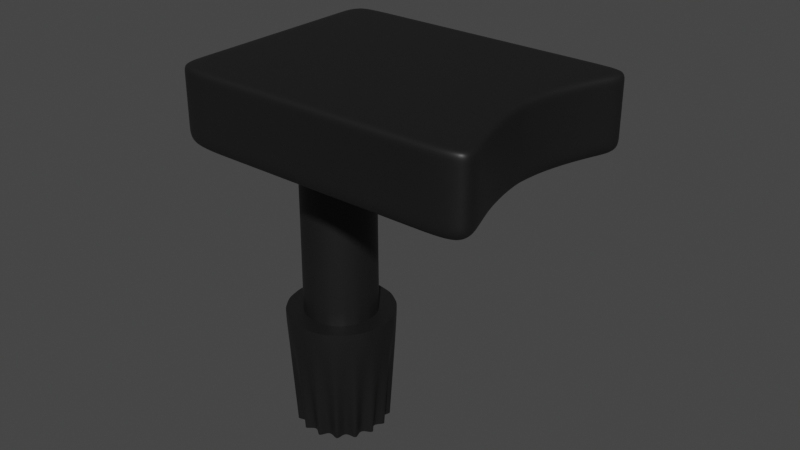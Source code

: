 # Source: Plastic_Leg.blend  (saved by Blender 2.90.8; exported with 4.5.12 LTS)
import bpy
from mathutils import Matrix  # noqa: F401  (used for matrix-valued properties, if any)

bpy.ops.wm.read_factory_settings(use_empty=True)
scene = bpy.context.scene
scene.name = 'Scene'

# ---- collections
col_collection = bpy.data.collections.new('Collection'); scene.collection.children.link(col_collection)

# ---- materials (node trees are filled in below, after node groups)
mat_gloss_black_plastic = bpy.data.materials.new('Gloss Black Plastic')
mat_gloss_black_plastic.alpha_threshold = 0.0
mat_gloss_black_plastic.use_transparent_shadow = False
mat_gloss_black_plastic.diffuse_color = (0.008023, 0.008023, 0.008023, 1.0)
mat_gloss_black_plastic.roughness = 0.5
mat_gloss_black_plastic.line_color = (0.0, 0.0, 0.0, 1.0)

# ---- node groups
ng_auto_smooth = bpy.data.node_groups.new('Auto Smooth', 'GeometryNodeTree')
_s = ng_auto_smooth.interface.new_socket(name='Geometry', in_out='OUTPUT', socket_type='NodeSocketGeometry')
_s = ng_auto_smooth.interface.new_socket(name='Geometry', in_out='INPUT', socket_type='NodeSocketGeometry')
_s = ng_auto_smooth.interface.new_socket(name='Angle', in_out='INPUT', socket_type='NodeSocketFloat')
_s.subtype = 'ANGLE'
_s.min_value = 0.0
_s.max_value = 3.142
ng_auto_smooth.is_modifier = True
_N = ng_auto_smooth.nodes; _L = ng_auto_smooth.links
n0 = _N.new('NodeGroupOutput'); n0.name = 'Group Output'; n0.location = (480, -100)
n1 = _N.new('NodeGroupInput'); n1.name = 'Group Input'; n1.location = (-420, -300)
n2 = _N.new('NodeGroupInput'); n2.name = 'Group Input.001'; n2.location = (-60, -100)
n3 = _N.new('GeometryNodeSetShadeSmooth'); n3.name = 'Set Shade Smooth'; n3.location = (120, -100)
n3.domain = 'EDGE'
n4 = _N.new('GeometryNodeSetShadeSmooth'); n4.name = 'Set Shade Smooth.001'; n4.location = (300, -100)
n5 = _N.new('GeometryNodeInputMeshEdgeAngle'); n5.name = 'Edge Angle'; n5.location = (-420, -220)
n6 = _N.new('GeometryNodeInputEdgeSmooth'); n6.name = 'Is Edge Smooth'; n6.location = (-60, -160)
n7 = _N.new('GeometryNodeInputShadeSmooth'); n7.name = 'Is Face Smooth'; n7.location = (-240, -340)
n8 = _N.new('FunctionNodeBooleanMath'); n8.name = 'Boolean Math'; n8.location = (-60, -220)
n9 = _N.new('FunctionNodeCompare'); n9.name = 'Compare'; n9.location = (-240, -180)
n9.operation = 'LESS_EQUAL'
_L.new(n5.outputs[0], n9.inputs[0])
_L.new(n4.outputs[0], n0.inputs[0])
_L.new(n1.outputs[1], n9.inputs[1])
_L.new(n9.outputs[0], n8.inputs[0])
_L.new(n7.outputs[0], n8.inputs[1])
_L.new(n2.outputs[0], n3.inputs[0])
_L.new(n6.outputs[0], n3.inputs[1])
_L.new(n3.outputs[0], n4.inputs[0])
_L.new(n8.outputs[0], n3.inputs[2])
n0.is_active_output = True

# ---- material node trees
mat_gloss_black_plastic.use_nodes = True; mat_gloss_black_plastic.node_tree.nodes.clear()
_N = mat_gloss_black_plastic.node_tree.nodes; _L = mat_gloss_black_plastic.node_tree.links
n0 = _N.new('ShaderNodeBsdfPrincipled'); n0.name = 'Principled BSDF'; n0.location = (-188, 458)
n0.distribution = 'GGX'
n0.subsurface_method = 'BURLEY'
n0.inputs[0].default_value = (0.008023, 0.008023, 0.008023, 1.0)
n0.inputs[3].default_value = 1.45
n0.inputs[27].default_value = (0.0, 0.0, 0.0, 1.0)
n0.inputs[28].default_value = 1.0
n1 = _N.new('ShaderNodeOutputMaterial'); n1.name = 'Material Output'; n1.location = (100, 429)
_L.new(n0.outputs[0], n1.inputs[0])
n1.is_active_output = True

# ---- world
world_world = bpy.data.worlds.new('World'); scene.world = world_world
world_world.use_nodes = True; world_world.node_tree.nodes.clear()
_N = world_world.node_tree.nodes; _L = world_world.node_tree.links
n0 = _N.new('ShaderNodeOutputWorld'); n0.name = 'World Output'; n0.location = (300, 300)
n1 = _N.new('ShaderNodeBackground'); n1.name = 'Background'; n1.location = (10, 300)
n1.inputs[0].default_value = (0.05088, 0.05088, 0.05088, 1.0)
_L.new(n1.outputs[0], n0.inputs[0])
n0.is_active_output = True
world_world.color = (0.05088, 0.05088, 0.05088)
world_world.use_sun_shadow = False
world_world.sun_shadow_jitter_overblur = 0.0

# ---- meshes
me_plastic_leg = bpy.data.meshes.new('Plastic Leg')
me_plastic_leg.from_pydata([(-0.02551, 0.03733, 0.102), (0.07623, -0.03874, 0.102), (0.07623, 0.03733, 0.102), (-0.02551, 0.03733, 0.1267), (-0.02551, -0.03874, 0.1267), (0.07623, 0.03733, 0.1267), (-0.02551, -0.03874, 0.102), (0.07623, -0.03874, 0.1267), (-0.02551, -0.0003183, 0.102), (0.06543, -0.0003183, 0.102), (-0.02551, -0.0003183, 0.1267), (0.06543, -0.0003183, 0.1267), (-0.02551, 0.03733, 0.1141), (-0.02551, -0.03874, 0.1141), (0.07623, 0.03733, 0.1141), (0.07623, -0.03874, 0.1141), (0.06543, -0.0003183, 0.1141), (-0.02551, -0.0003183, 0.1141), (-0.02551, -0.01914, 0.102), (0.06858, 0.0185, 0.102), (-0.02551, 0.0185, 0.1267), (0.06906, -0.01914, 0.1267), (-0.02551, -0.03874, 0.108), (0.07623, -0.03874, 0.108), (0.07623, 0.03733, 0.108), (-0.02551, 0.0185, 0.102), (0.06906, -0.01914, 0.102), (-0.02551, -0.01914, 0.1267), (0.06858, 0.0185, 0.1267), (-0.02551, 0.03733, 0.108), (0.06858, 0.0185, 0.1141), (0.06906, -0.01914, 0.1141), (0.06543, -0.0003183, 0.108), (-0.02551, -0.01914, 0.1141), (-0.02551, 0.0185, 0.1141), (-0.02551, -0.0003183, 0.108), (-0.02551, 0.0185, 0.108), (-0.02551, -0.01914, 0.108), (0.06906, -0.01914, 0.108), (0.06858, 0.0185, 0.108), (-0.02551, -0.02855, 0.102), (0.07218, 0.02792, 0.102), (-0.02551, 0.02792, 0.1267), (0.07263, -0.02855, 0.1267), (-0.02551, 0.009093, 0.102), (0.06678, -0.009729, 0.102), (-0.02551, -0.009729, 0.1267), (0.06633, 0.009093, 0.1267), (0.07218, 0.02792, 0.1141), (0.06678, -0.009729, 0.1141), (-0.02551, -0.02855, 0.1141), (-0.02551, 0.009093, 0.1141), (0.01285, -0.0004355, 0.102), (-0.02551, -0.009729, 0.102), (0.06633, 0.009093, 0.102), (-0.02551, 0.009093, 0.1267), (0.06678, -0.009729, 0.1267), (-0.02551, 0.02792, 0.102), (0.07263, -0.02855, 0.102), (-0.02551, -0.02855, 0.1267), (0.07218, 0.02792, 0.1267), (0.06633, 0.009093, 0.1141), (0.07263, -0.02855, 0.1141), (-0.02551, -0.009729, 0.1141), (-0.02551, 0.02792, 0.1141), (-0.01316, -0.0004355, 0.102), (-0.000158, -0.01344, 0.102), (-0.000158, 0.01257, 0.102), (-0.02551, 0.009093, 0.108), (-0.02551, 0.02792, 0.108), (-0.02551, -0.02855, 0.108), (-0.02551, -0.009729, 0.108), (0.06678, -0.009729, 0.108), (0.07263, -0.02855, 0.108), (0.07218, 0.02792, 0.108), (0.06633, 0.009093, 0.108), (-0.009354, 0.008761, 0.102), (-0.009354, -0.009632, 0.102), (0.009038, -0.009632, 0.102), (0.009038, 0.008761, 0.102), (0.03172, 0.03733, 0.102), (-0.02551, 0.004387, 0.102), (0.06611, -0.005024, 0.102), (-0.02551, -0.005024, 0.1267), (0.06588, 0.004387, 0.1267), (0.03172, -0.03874, 0.1267), (0.06611, -0.005024, 0.1141), (-0.02551, 0.004387, 0.1141), (0.03172, -0.0003183, 0.1267), (0.006286, 0.03733, 0.102), (-0.02551, 0.03733, 0.1202), (0.006286, -0.03874, 0.1267), (0.05974, 0.03733, 0.102), (-0.006431, 0.03733, 0.1267), (-0.006431, -0.03874, 0.102), (0.0595, -0.03874, 0.1267), (-0.006431, -0.03874, 0.1141), (-0.006431, 0.03733, 0.1141), (0.006286, -0.0003183, 0.1267), (0.05425, -0.0003183, 0.1267), (-0.006431, -0.01914, 0.102), (-0.006431, 0.0185, 0.102), (0.03172, 0.0185, 0.1267), (0.0557, 0.0185, 0.1267), (0.006286, 0.0185, 0.1267), (0.006286, -0.01914, 0.1267), (-0.02551, 0.004387, 0.108), (0.06611, -0.005024, 0.108), (-0.006431, 0.03733, 0.108), (-0.006431, -0.03874, 0.108), (0.03172, -0.01914, 0.1267), (0.0557, -0.01914, 0.1267), (-0.006431, 0.03733, 0.102), (0.05974, 0.03733, 0.1267), (-0.006431, -0.03874, 0.1267), (0.0595, -0.03874, 0.102), (0.006286, 0.03733, 0.1267), (-0.02551, -0.03874, 0.1202), (0.07623, -0.03874, 0.1202), (0.07623, 0.03733, 0.1202), (0.006286, -0.03874, 0.102), (0.0595, -0.03874, 0.1141), (0.006286, -0.03874, 0.1141), (0.05974, 0.03733, 0.1141), (0.006286, 0.03733, 0.1141), (0.06543, -0.0003183, 0.1202), (-0.02551, -0.0003183, 0.1202), (-0.006431, -0.0003183, 0.1267), (0.05425, -0.0003183, 0.102), (-0.02551, -0.005024, 0.102), (0.03172, -0.03874, 0.102), (0.06588, 0.004387, 0.102), (-0.02551, 0.004387, 0.1267), (0.03172, 0.03733, 0.1267), (0.06611, -0.005024, 0.1267), (0.03172, -0.03874, 0.1141), (0.03172, 0.03733, 0.1141), (0.06588, 0.004387, 0.1141), (-0.02551, -0.005024, 0.1141), (0.03172, -0.0003183, 0.102), (0.006286, -0.01914, 0.102), (0.006286, 0.0185, 0.102), (0.0557, 0.0185, 0.102), (0.03172, 0.0185, 0.102), (-0.006431, 0.0185, 0.1267), (-0.006431, -0.01914, 0.1267), (-0.02551, 0.0185, 0.1202), (-0.02551, -0.005024, 0.108), (0.06906, -0.01914, 0.1202), (0.06588, 0.004387, 0.108), (0.006286, 0.03733, 0.108), (0.006286, -0.03874, 0.108), (0.05974, 0.03733, 0.108), (0.03172, 0.03733, 0.108), (0.06858, 0.0185, 0.1202), (0.0595, -0.03874, 0.108), (0.03172, -0.03874, 0.108), (-0.02551, -0.01914, 0.1202), (0.0557, -0.01914, 0.102), (0.03172, -0.01914, 0.102), (0.03172, -0.02855, 0.102), (0.03172, -0.009729, 0.102), (0.05458, -0.009729, 0.102), (0.05458, -0.009729, 0.1267), (0.03172, -0.009729, 0.1267), (0.03172, -0.02855, 0.1267), (-0.02551, -0.009729, 0.1202), (-0.02551, -0.02855, 0.1202), (0.06633, 0.009093, 0.1202), (0.07218, 0.02792, 0.1202), (0.07263, -0.02855, 0.1202), (0.06678, -0.009729, 0.1202), (-0.02551, 0.02792, 0.1202), (-0.02551, 0.009093, 0.1202), (0.006286, -0.009729, 0.1267), (-0.006431, -0.009729, 0.1267), (-0.006431, -0.02855, 0.1267), (0.006286, 0.02792, 0.1267), (-0.006431, 0.02792, 0.1267), (-0.006431, 0.009093, 0.1267), (0.05752, 0.02792, 0.1267), (0.03172, 0.02792, 0.1267), (0.03172, 0.009093, 0.1267), (0.03172, 0.009093, 0.102), (0.03172, 0.02792, 0.102), (0.05752, 0.02792, 0.102), (-0.005135, 0.01158, 0.102), (-0.01217, 0.004541, 0.102), (-0.006431, 0.02792, 0.102), (0.006286, 0.02792, 0.102), (-0.006431, -0.02855, 0.102), (-0.005135, -0.01245, 0.102), (-0.01217, -0.005413, 0.102), (0.004819, -0.01245, 0.102), (0.01186, -0.005413, 0.102), (0.006286, -0.02855, 0.102), (0.004819, 0.01158, 0.102), (0.01186, 0.004541, 0.102), (0.05467, 0.009093, 0.102), (0.05467, 0.009093, 0.1267), (0.006286, 0.009093, 0.1267), (0.006286, -0.02855, 0.1267), (0.05747, -0.02855, 0.1267), (0.05747, -0.02855, 0.102), (0.05974, 0.03733, 0.1202), (0.006286, 0.03733, 0.1202), (0.006286, 0.004387, 0.1267), (0.05446, 0.004387, 0.1267), (0.05446, 0.004387, 0.102), (0.03172, 0.004387, 0.102), (0.03172, 0.004387, 0.1267), (-0.006431, -0.005024, 0.1267), (0.006286, -0.005024, 0.1267), (-0.006431, 0.03733, 0.1202), (0.03172, 0.03733, 0.1202), (0.006286, -0.03874, 0.1202), (0.0595, -0.03874, 0.1202), (0.03172, -0.03874, 0.1202), (0.06588, 0.004387, 0.1202), (-0.02551, -0.005024, 0.1202), (0.03172, -0.005024, 0.1267), (0.05441, -0.005024, 0.1267), (0.05441, -0.005024, 0.102), (0.03172, -0.005024, 0.102), (-0.006431, -0.03874, 0.1202), (0.06611, -0.005024, 0.1202), (-0.02551, 0.004387, 0.1202), (-0.006431, 0.004387, 0.1267), (-0.0002434, -0.01281, 0.1005), (0.004446, -0.01187, 0.1005), (0.008422, -0.009218, 0.1005), (0.01108, -0.005242, 0.1005), (0.01201, -0.0005528, 0.1005), (0.01108, 0.004137, 0.1005), (0.008422, 0.008113, 0.1005), (0.004446, 0.01077, 0.1005), (-0.0002434, 0.0117, 0.1005), (-0.004933, 0.01077, 0.1005), (-0.008909, 0.008113, 0.1005), (-0.01157, 0.004137, 0.1005), (-0.0125, -0.0005528, 0.1005), (-0.01157, -0.005242, 0.1005), (-0.008909, -0.009218, 0.1005), (-0.004933, -0.01187, 0.1005), (-0.0002434, -0.01361, 0.1005), (0.004755, -0.01262, 0.1005), (0.008992, -0.009788, 0.1005), (0.01182, -0.005551, 0.1005), (0.01282, -0.0005528, 0.1005), (0.01182, 0.004445, 0.1005), (0.008992, 0.008682, 0.1005), (0.004755, 0.01151, 0.1005), (-0.0002434, 0.01251, 0.1005), (-0.005241, 0.01151, 0.1005), (-0.009478, 0.008682, 0.1005), (-0.01231, 0.004445, 0.1005), (-0.0133, -0.0005528, 0.1005), (-0.01231, -0.005551, 0.1005), (-0.009478, -0.009788, 0.1005), (-0.005241, -0.01262, 0.1005), (-0.0002434, -0.01281, 0.04075), (0.004446, -0.01187, 0.04075), (0.008422, -0.009218, 0.04075), (0.01108, -0.005242, 0.04075), (0.01201, -0.0005528, 0.04075), (0.01108, 0.004137, 0.04075), (0.008422, 0.008113, 0.04075), (0.004446, 0.01077, 0.04075), (-0.0002434, 0.0117, 0.04075), (-0.004933, 0.01077, 0.04075), (-0.008909, 0.008113, 0.04075), (-0.01157, 0.004137, 0.04075), (-0.0125, -0.0005528, 0.04075), (-0.01157, -0.005242, 0.04075), (-0.008909, -0.009218, 0.04075), (-0.004933, -0.01187, 0.04075), (-0.0002434, -0.01851, 0.04083), (0.006629, -0.01714, 0.04083), (0.01245, -0.01325, 0.04083), (0.01635, -0.007425, 0.04083), (0.01771, -0.0005528, 0.04083), (0.01635, 0.006319, 0.04083), (0.01245, 0.01215, 0.04083), (0.006629, 0.01604, 0.04083), (-0.0002434, 0.0174, 0.04083), (-0.007116, 0.01604, 0.04083), (-0.01294, 0.01215, 0.04083), (-0.01683, 0.006319, 0.04083), (-0.0182, -0.0005528, 0.04083), (-0.01683, -0.007425, 0.04083), (-0.01294, -0.01325, 0.04083), (-0.007116, -0.01714, 0.04083), (0.002101, -0.01234, 0.04075), (0.006434, -0.01055, 0.04075), (0.00975, -0.00723, 0.04075), (0.01154, -0.002898, 0.04075), (0.01154, 0.001792, 0.04075), (0.00975, 0.006125, 0.04075), (0.006434, 0.009441, 0.04075), (0.002101, 0.01124, 0.04075), (-0.002588, 0.01124, 0.04075), (-0.006921, 0.009441, 0.04075), (-0.01024, 0.006125, 0.04075), (-0.01203, 0.001792, 0.04075), (-0.01203, -0.002898, 0.04075), (-0.01024, -0.00723, 0.04075), (-0.006921, -0.01055, 0.04075), (-0.002588, -0.01234, 0.04075), (0.003193, -0.01783, 0.04083), (0.009542, -0.0152, 0.04083), (0.0144, -0.01034, 0.04083), (0.01703, -0.003989, 0.04083), (0.01703, 0.002883, 0.04083), (0.0144, 0.009232, 0.04083), (0.009542, 0.01409, 0.04083), (0.003193, 0.01672, 0.04083), (-0.003679, 0.01672, 0.04083), (-0.01003, 0.01409, 0.04083), (-0.01489, 0.009232, 0.04083), (-0.01752, 0.002883, 0.04083), (-0.01752, -0.003989, 0.04083), (-0.01489, -0.01034, 0.04083), (-0.01003, -0.0152, 0.04083), (-0.003679, -0.01783, 0.04083), (-0.0182, -0.0005528, 0.03395), (-0.01683, -0.007425, 0.03395), (0.01635, 0.006319, 0.03395), (0.01245, 0.01215, 0.03395), (-0.01294, -0.01325, 0.03395), (0.006629, 0.01604, 0.03395), (-0.007116, -0.01714, 0.03395), (-0.0002434, 0.0174, 0.03395), (-0.0002434, -0.01851, 0.03395), (0.006629, -0.01714, 0.03395), (-0.007116, 0.01604, 0.03395), (0.01245, -0.01325, 0.03395), (-0.01294, 0.01215, 0.03395), (0.01635, -0.007425, 0.03395), (-0.01683, 0.006319, 0.03395), (0.01771, -0.0005528, 0.03395), (0.01703, 0.002883, 0.03395), (-0.01752, 0.002883, 0.03395), (0.01703, -0.003989, 0.03395), (-0.01489, 0.009232, 0.03395), (0.0144, -0.01034, 0.03395), (-0.01003, 0.01409, 0.03395), (0.009542, -0.0152, 0.03395), (-0.003679, 0.01672, 0.03395), (-0.003679, -0.01783, 0.03395), (0.003193, -0.01783, 0.03395), (0.003193, 0.01672, 0.03395), (-0.01003, -0.0152, 0.03395), (0.009542, 0.01409, 0.03395), (-0.01489, -0.01034, 0.03395), (0.0144, 0.009232, 0.03395), (-0.01752, -0.003989, 0.03395), (0.003193, -0.01783, 7.658e-05), (0.003977, -0.01141, 7.658e-05), (0.009542, -0.0152, 7.658e-05), (0.007757, -0.008889, 7.658e-05), (0.0144, -0.01034, 7.658e-05), (0.01028, -0.005109, 7.658e-05), (0.01703, -0.003989, 7.658e-05), (0.01117, -0.0006512, 7.658e-05), (0.01703, 0.002883, 7.658e-05), (0.009965, 0.003551, 7.658e-05), (0.0144, 0.009232, 7.658e-05), (0.007757, 0.007586, 7.658e-05), (0.009542, 0.01409, 7.658e-05), (0.003977, 0.01011, 7.658e-05), (0.003193, 0.01672, 7.658e-05), (-0.0004811, 0.011, 7.658e-05), (-0.003679, 0.01672, 7.658e-05), (-0.004939, 0.01011, 7.658e-05), (-0.01003, 0.01409, 7.658e-05), (-0.008719, 0.007586, 7.658e-05), (-0.01489, 0.009232, 7.658e-05), (-0.01124, 0.003807, 7.658e-05), (-0.01752, 0.002883, 7.658e-05), (-0.01213, -0.0006512, 7.658e-05), (-0.01752, -0.003989, 7.658e-05), (-0.01124, -0.005109, 7.658e-05), (-0.01489, -0.01034, 7.658e-05), (-0.008719, -0.008889, 7.658e-05), (-0.01003, -0.0152, 7.658e-05), (-0.004939, -0.01141, 7.658e-05), (-0.003679, -0.01783, 7.658e-05), (-0.0004811, -0.0123, 7.658e-05)], [], [(155, 115, 1, 23), (95, 85, 217, 216), (203, 115, 130, 160), (6, 94, 109, 22), (47, 168, 154, 28), (31, 49, 171, 148), (59, 167, 117, 4), (136, 214, 204, 123), (160, 130, 120, 195), (74, 24, 14, 48), (144, 178, 42, 20), (107, 86, 49, 72), (102, 103, 180, 181), (20, 146, 173, 55), (14, 119, 169, 48), (116, 133, 214, 205), (80, 92, 185, 184), (207, 84, 47, 199), (207, 99, 11, 84), (122, 135, 217, 215), (124, 205, 214, 136), (188, 101, 25, 57), (165, 201, 91, 85), (179, 144, 20, 55), (54, 131, 208, 198), (41, 19, 142, 185), (180, 60, 5, 113), (185, 142, 143, 184), (28, 60, 180, 103), (193, 140, 100, 191, 66), (143, 142, 198, 183), (190, 94, 6, 40), (191, 100, 18, 53, 77), (133, 181, 180, 113), (31, 148, 170, 62), (23, 1, 58, 73), (58, 1, 115, 203), (136, 123, 152, 153), (60, 169, 119, 5), (12, 29, 69, 64), (110, 165, 202, 111), (118, 15, 62, 170), (202, 95, 7, 43), (81, 106, 68, 44), (146, 20, 42, 172), (190, 195, 120, 94), (206, 210, 182, 200), (113, 5, 119, 204), (108, 150, 89, 112), (110, 164, 174, 105), (102, 181, 177, 104), (96, 122, 215, 224), (50, 33, 37, 70), (145, 175, 46, 27), (26, 58, 203, 158), (25, 36, 69, 57), (108, 112, 0, 29), (217, 135, 121, 216), (224, 215, 91, 114), (188, 189, 141, 101), (162, 158, 159, 161), (97, 108, 29, 12), (166, 63, 33, 157), (222, 82, 45, 162), (222, 162, 161, 223), (111, 163, 164, 110), (45, 26, 158, 162), (130, 115, 155, 156), (73, 38, 31, 62), (165, 85, 95, 202), (166, 157, 27, 46), (13, 117, 167, 50), (111, 21, 56, 163), (123, 14, 24, 152), (99, 221, 134, 11), (88, 220, 221, 99), (126, 10, 132, 226), (148, 171, 56, 21), (120, 130, 156, 151), (23, 73, 62, 15), (125, 218, 84, 11), (166, 46, 83, 219), (154, 169, 60, 28), (205, 213, 93, 116), (68, 106, 87, 51), (199, 103, 102, 182), (26, 38, 73, 58), (163, 221, 220, 164), (91, 215, 217, 85), (156, 155, 121, 135), (94, 120, 151, 109), (74, 48, 30, 39), (3, 90, 172, 42), (99, 207, 210, 88), (225, 134, 56, 171), (23, 15, 121, 155), (153, 152, 92, 80), (75, 61, 137, 149), (100, 140, 195, 190), (19, 39, 75, 54), (96, 109, 151, 122), (81, 8, 35, 106), (50, 167, 157, 33), (16, 137, 218, 125), (71, 63, 138, 147), (43, 170, 148, 21), (114, 176, 59, 4), (93, 213, 90, 3), (126, 219, 83, 10), (106, 35, 17, 87), (15, 118, 216, 121), (9, 32, 107, 82), (40, 70, 37, 18), (32, 149, 137, 16), (48, 169, 154, 30), (96, 224, 117, 13), (8, 129, 147, 35), (98, 212, 220, 88), (12, 64, 172, 90), (211, 127, 10, 83), (176, 114, 91, 201), (100, 190, 40, 18), (178, 144, 104, 177), (174, 212, 211, 175), (197, 209, 139, 52), (177, 116, 93, 178), (132, 227, 179, 55), (176, 145, 27, 59), (34, 51, 173, 146), (141, 143, 183, 79, 196), (177, 181, 133, 116), (178, 93, 3, 42), (89, 80, 184, 189), (210, 207, 199, 182), (200, 104, 144, 179), (104, 200, 182, 102), (183, 198, 208, 209), (179, 227, 206, 200), (92, 2, 41, 185), (101, 186, 76, 44, 25), (44, 76, 187, 81), (189, 184, 143, 141), (112, 188, 57, 0), (145, 176, 201, 105), (161, 159, 140, 193, 78), (8, 65, 192, 129), (122, 151, 156, 135), (52, 139, 223, 194), (124, 136, 153, 150), (158, 203, 160, 159), (70, 22, 13, 50), (119, 14, 123, 204), (19, 54, 198, 142), (68, 51, 34, 36), (53, 71, 147, 129), (173, 51, 87, 226), (7, 118, 170, 43), (53, 18, 37, 71), (225, 125, 11, 134), (107, 32, 16, 86), (173, 226, 132, 55), (157, 167, 59, 27), (202, 43, 21, 111), (152, 24, 2, 92), (139, 128, 222, 223), (30, 154, 168, 61), (29, 0, 57, 69), (19, 41, 74, 39), (45, 72, 38, 26), (199, 47, 28, 103), (138, 17, 35, 147), (211, 212, 98, 127), (150, 153, 80, 89), (216, 118, 7, 95), (101, 141, 196, 67, 186), (159, 160, 195, 140), (208, 131, 9, 128), (98, 206, 227, 127), (79, 183, 209, 197), (194, 223, 161, 78), (224, 114, 4, 117), (129, 192, 77, 53), (81, 187, 65, 8), (209, 208, 128, 139), (206, 98, 88, 210), (163, 56, 134, 221), (204, 214, 133, 113), (127, 227, 132, 10), (164, 220, 212, 174), (97, 124, 150, 108), (175, 211, 83, 46), (175, 145, 105, 174), (213, 205, 124, 97), (17, 138, 219, 126), (41, 2, 24, 74), (75, 39, 30, 61), (37, 33, 63, 71), (69, 36, 34, 64), (49, 31, 38, 72), (87, 17, 126, 226), (9, 131, 149, 32), (34, 146, 172, 64), (22, 70, 40, 6), (213, 97, 12, 90), (25, 44, 68, 36), (171, 49, 86, 225), (105, 201, 165, 110), (86, 16, 125, 225), (218, 137, 61, 168), (54, 75, 149, 131), (168, 47, 84, 218), (9, 82, 222, 128), (219, 138, 63, 166), (109, 96, 13, 22), (244, 245, 193, 66), (245, 246, 78, 193), (246, 247, 194, 78), (247, 248, 52, 194), (248, 249, 197, 52), (249, 250, 79, 197), (250, 251, 196, 79), (251, 252, 67, 196), (252, 253, 186, 67), (253, 254, 76, 186), (254, 255, 187, 76), (255, 256, 65, 187), (256, 257, 192, 65), (257, 258, 77, 192), (258, 259, 191, 77), (259, 244, 66, 191), (234, 233, 265, 297, 266), (228, 229, 245, 244), (229, 230, 246, 245), (230, 231, 247, 246), (231, 232, 248, 247), (232, 233, 249, 248), (233, 234, 250, 249), (234, 235, 251, 250), (235, 236, 252, 251), (236, 237, 253, 252), (237, 238, 254, 253), (238, 239, 255, 254), (239, 240, 256, 255), (240, 241, 257, 256), (241, 242, 258, 257), (242, 243, 259, 258), (243, 228, 244, 259), (274, 305, 321, 290), (242, 241, 273, 305, 274), (235, 234, 266, 298, 267), (243, 242, 274, 306, 275), (236, 235, 267, 299, 268), (229, 228, 260, 292, 261), (228, 243, 275, 307, 260), (237, 236, 268, 300, 269), (230, 229, 261, 293, 262), (238, 237, 269, 301, 270), (231, 230, 262, 294, 263), (239, 238, 270, 302, 271), (232, 231, 263, 295, 264), (240, 239, 271, 303, 272), (233, 232, 264, 296, 265), (241, 240, 272, 304, 273), (355, 324, 379, 380), (303, 271, 287, 319), (297, 265, 281, 313), (294, 262, 278, 310), (305, 273, 289, 321), (260, 307, 323, 276), (298, 266, 282, 314), (267, 298, 314, 283), (265, 296, 312, 281), (307, 275, 291, 323), (299, 267, 283, 315), (272, 303, 319, 288), (304, 272, 288, 320), (261, 292, 308, 277), (262, 293, 309, 278), (293, 261, 277, 309), (354, 326, 365, 366), (353, 325, 381, 382), (352, 327, 367, 368), (351, 328, 383, 384), (350, 329, 369, 370), (349, 332, 387, 356), (348, 330, 385, 386), (347, 331, 371, 372), (346, 333, 357, 358), (345, 334, 373, 374), (344, 335, 359, 360), (343, 336, 375, 376), (342, 337, 361, 362), (341, 338, 377, 378), (340, 339, 363, 364), (326, 340, 364, 365), (281, 312, 340, 326), (312, 280, 339, 340), (324, 341, 378, 379), (288, 319, 341, 324), (319, 287, 338, 341), (339, 342, 362, 363), (280, 311, 342, 339), (311, 279, 337, 342), (338, 343, 376, 377), (287, 318, 343, 338), (318, 286, 336, 343), (337, 344, 360, 361), (279, 310, 344, 337), (310, 278, 335, 344), (336, 345, 374, 375), (286, 317, 345, 336), (317, 285, 334, 345), (335, 346, 358, 359), (278, 309, 346, 335), (309, 277, 333, 346), (334, 347, 372, 373), (285, 316, 347, 334), (316, 284, 331, 347), (332, 348, 386, 387), (276, 323, 348, 332), (323, 291, 330, 348), (333, 349, 356, 357), (277, 308, 349, 333), (308, 276, 332, 349), (331, 350, 370, 371), (284, 315, 350, 331), (315, 283, 329, 350), (330, 351, 384, 385), (291, 322, 351, 330), (322, 290, 328, 351), (329, 352, 368, 369), (283, 314, 352, 329), (314, 282, 327, 352), (328, 353, 382, 383), (290, 321, 353, 328), (321, 289, 325, 353), (327, 354, 366, 367), (282, 313, 354, 327), (313, 281, 326, 354), (263, 294, 310, 279), (271, 302, 318, 287), (273, 304, 320, 289), (264, 295, 311, 280), (300, 268, 284, 316), (306, 274, 290, 322), (292, 260, 276, 308), (296, 264, 280, 312), (301, 269, 285, 317), (302, 270, 286, 318), (268, 299, 315, 284), (266, 297, 313, 282), (295, 263, 279, 311), (275, 306, 322, 291), (325, 355, 380, 381), (289, 320, 355, 325), (320, 288, 324, 355), (269, 300, 316, 285), (270, 301, 317, 286), (357, 356, 387, 386, 385, 384, 383, 382, 381, 380, 379, 378, 377, 376, 375, 374, 373, 372, 371, 370, 369, 368, 367, 366, 365, 364, 363, 362, 361, 360, 359, 358), (45, 82, 107, 72), (112, 89, 189, 188)])
me_plastic_leg.polygons.foreach_set('use_smooth', [True] * 361)
_k = {(8, 81): 0.10196, (9, 82): 0.10196, (10, 83): 0.34118, (11, 84): 0.34118, (53, 129): 0.10196, (54, 131): 0.10196, (55, 132): 0.34118, (56, 134): 0.34118, (67, 186): 1.0, (76, 187): 1.0, (66, 191): 1.0, (65, 192): 1.0, (78, 193): 1.0, (52, 194): 1.0, (79, 196): 1.0, (79, 197): 1.0, (0, 112): 0.10196, (2, 41): 0.10196, (3, 42): 0.34118, (5, 113): 0.34118, (44, 81): 0.10196, (45, 82): 0.10196, (46, 83): 0.34118, (47, 84): 0.34118, (18, 53): 0.10196, (19, 54): 0.10196, (20, 55): 0.34118, (21, 56): 0.34118, (25, 57): 0.10196, (26, 58): 0.10196, (27, 59): 0.34118, (28, 60): 0.34118, (89, 112): 0.10196, (18, 40): 0.10196, (19, 41): 0.10196, (20, 42): 0.34118, (113, 133): 0.34118, (21, 43): 0.34118, (80, 92): 0.10196, (25, 44): 0.10196, (26, 45): 0.10196, (27, 46): 0.34118, (93, 116): 0.34118, (28, 47): 0.34118, (94, 120): 0.10196, (80, 89): 0.10196, (8, 129): 0.10196, (9, 131): 0.10196, (10, 132): 0.34118, (116, 133): 0.34118, (11, 134): 0.34118, (2, 92): 0.10196, (0, 57): 0.10196, (1, 58): 0.10196, (4, 59): 0.34118, (3, 93): 0.34118, (5, 60): 0.34118, (76, 186): 1.0, (65, 187): 1.0, (77, 191): 1.0, (77, 192): 1.0, (66, 193): 1.0, (78, 194): 1.0, (67, 196): 1.0, (52, 197): 1.0, (244, 245): 1.0, (245, 246): 1.0, (246, 247): 1.0, (247, 248): 1.0, (248, 249): 1.0, (249, 250): 1.0, (250, 251): 1.0, (251, 252): 1.0, (252, 253): 1.0, (253, 254): 1.0, (254, 255): 1.0, (255, 256): 1.0, (256, 257): 1.0, (257, 258): 1.0, (258, 259): 1.0, (244, 259): 1.0, (6, 40): 0.10196, (7, 43): 0.34118, (1, 115): 0.10196, (4, 114): 0.34118, (85, 95): 0.34118, (7, 95): 0.34118, (115, 130): 0.10196, (91, 114): 0.34118, (120, 130): 0.10196, (85, 91): 0.34118, (6, 94): 0.10196, (228, 229): 0.97255, (229, 230): 0.97255, (230, 231): 0.97255, (231, 232): 0.97255, (232, 233): 0.97255, (233, 234): 0.97255, (234, 235): 0.97255, (235, 236): 0.97255, (236, 237): 0.97255, (237, 238): 0.97255, (238, 239): 0.97255, (239, 240): 0.97255, (240, 241): 0.97255, (241, 242): 0.97255, (242, 243): 0.97255, (228, 243): 0.97255, (261, 292): 1.0, (262, 293): 1.0, (263, 294): 1.0, (264, 295): 1.0, (265, 296): 1.0, (266, 297): 1.0, (267, 298): 1.0, (268, 299): 1.0, (269, 300): 1.0, (270, 301): 1.0, (271, 302): 1.0, (272, 303): 1.0, (273, 304): 1.0, (274, 305): 1.0, (275, 306): 1.0, (260, 307): 1.0, (277, 308): 1.0, (278, 309): 1.0, (279, 310): 1.0, (280, 311): 1.0, (281, 312): 1.0, (282, 313): 1.0, (283, 314): 1.0, (284, 315): 1.0, (285, 316): 1.0, (286, 317): 1.0, (287, 318): 1.0, (288, 319): 1.0, (289, 320): 1.0, (290, 321): 1.0, (291, 322): 1.0, (276, 323): 1.0, (356, 357): 1.0, (358, 359): 1.0, (360, 361): 1.0, (362, 363): 1.0, (364, 365): 1.0, (366, 367): 1.0, (368, 369): 1.0, (370, 371): 1.0, (372, 373): 1.0, (374, 375): 1.0, (376, 377): 1.0, (378, 379): 1.0, (380, 381): 1.0, (382, 383): 1.0, (384, 385): 1.0, (386, 387): 1.0, (260, 292): 1.0, (261, 293): 1.0, (262, 294): 1.0, (263, 295): 1.0, (264, 296): 1.0, (265, 297): 1.0, (266, 298): 1.0, (267, 299): 1.0, (268, 300): 1.0, (269, 301): 1.0, (270, 302): 1.0, (271, 303): 1.0, (272, 304): 1.0, (273, 305): 1.0, (274, 306): 1.0, (275, 307): 1.0, (276, 308): 1.0, (277, 309): 1.0, (278, 310): 1.0, (279, 311): 1.0, (280, 312): 1.0, (281, 313): 1.0, (282, 314): 1.0, (283, 315): 1.0, (284, 316): 1.0, (285, 317): 1.0, (286, 318): 1.0, (287, 319): 1.0, (288, 320): 1.0, (289, 321): 1.0, (290, 322): 1.0, (291, 323): 1.0, (356, 387): 1.0, (357, 358): 1.0, (359, 360): 1.0, (361, 362): 1.0, (363, 364): 1.0, (365, 366): 1.0, (367, 368): 1.0, (369, 370): 1.0, (371, 372): 1.0, (373, 374): 1.0, (375, 376): 1.0, (377, 378): 1.0, (379, 380): 1.0, (381, 382): 1.0, (383, 384): 1.0, (385, 386): 1.0}
me_plastic_leg.attributes.new('crease_edge', 'FLOAT', 'EDGE').data.foreach_set('value', [_k.get((min(e.vertices), max(e.vertices)), 0.0) for e in me_plastic_leg.edges])
_uv = me_plastic_leg.uv_layers.new(name='UVMap')
_uv.uv.foreach_set('vector', [0.0, 0.0, 0.0, 0.0, 0.0, 0.0, 0.0, 0.0, 0.0, 0.0, 0.0, 0.0, 0.0, 0.0, 0.0, 0.0, 0.0, 0.0, 0.0, 0.0, 0.0, 0.0, 0.0, 0.0, 0.0, 0.0, 0.0, 0.0, 0.0, 0.0, 0.0, 0.0, 0.0, 0.0, 0.0, 0.0, 0.0, 0.0, 0.0, 0.0, 0.0, 0.0, 0.0, 0.0, 0.0, 0.0, 0.0, 0.0, 0.0, 0.0, 0.0, 0.0, 0.0, 0.0, 0.0, 0.0, 0.0, 0.0, 0.0, 0.0, 0.0, 0.0, 0.0, 0.0, 0.0, 0.0, 0.0, 0.0, 0.0, 0.0, 0.0, 0.0, 0.0, 0.0, 0.0, 0.0, 0.0, 0.0, 0.0, 0.0, 0.0, 0.0, 0.0, 0.0, 0.0, 0.0, 0.0, 0.0, 0.0, 0.0, 0.0, 0.0, 0.0, 0.0, 0.0, 0.0, 0.0, 0.0, 0.0, 0.0, 0.0, 0.0, 0.0, 0.0, 0.0, 0.0, 0.0, 0.0, 0.0, 0.0, 0.0, 0.0, 0.0, 0.0, 0.0, 0.0, 0.0, 0.0, 0.0, 0.0, 0.0, 0.0, 0.0, 0.0, 0.0, 0.0, 0.0, 0.0, 0.0, 0.0, 0.0, 0.0, 0.0, 0.0, 0.0, 0.0, 0.0, 0.0, 0.0, 0.0, 0.0, 0.0, 0.0, 0.0, 0.0, 0.0, 0.0, 0.0, 0.0, 0.0, 0.0, 0.0, 0.0, 0.0, 0.0, 0.0, 0.0, 0.0, 0.0, 0.0, 0.0, 0.0, 0.0, 0.0, 0.0, 0.0, 0.0, 0.0, 0.0, 0.0, 0.0, 0.0, 0.0, 0.0, 0.0, 0.0, 0.0, 0.0, 0.0, 0.0, 0.0, 0.0, 0.0, 0.0, 0.0, 0.0, 0.0, 0.0, 0.0, 0.0, 0.0, 0.0, 0.0, 0.0, 0.0, 0.0, 0.0, 0.0, 0.0, 0.0, 0.0, 0.0, 0.0, 0.0, 0.0, 0.0, 0.0, 0.0, 0.0, 0.0, 0.0, 0.0, 0.0, 0.0, 0.0, 0.0, 0.0, 0.0, 0.0, 0.0, 0.0, 0.0, 0.0, 0.0, 0.0, 0.0, 0.0, 0.0, 0.0, 0.0, 0.0, 0.0, 0.0, 0.0, 0.0, 0.0, 0.0, 0.0, 0.0, 0.0, 0.0, 0.0, 0.0, 0.0, 0.0, 0.0, 0.0, 0.0, 0.0, 0.0, 0.0, 0.0, 0.0, 0.0, 0.0, 0.0, 0.0, 0.0, 0.0, 0.0, 0.0, 0.0, 0.0, 0.0, 0.0, 0.0, 0.0, 0.0, 0.0, 0.0, 0.0, 0.0, 0.0, 0.0, 0.0, 0.0, 0.0, 0.0, 0.0, 0.0, 0.0, 0.0, 0.0, 0.0, 0.0, 0.0, 0.0, 0.0, 0.0, 0.0, 0.0, 0.0, 0.0, 0.0, 0.0, 0.0, 0.0, 0.0, 0.0, 0.0, 0.0, 0.0, 0.0, 0.0, 0.0, 0.0, 0.0, 0.0, 0.0, 0.0, 0.0, 0.0, 0.0, 0.0, 0.0, 0.0, 0.0, 0.0, 0.0, 0.0, 0.0, 0.0, 0.0, 0.0, 0.0, 0.0, 0.0, 0.0, 0.0, 0.0, 0.0, 0.0, 0.0, 0.0, 0.0, 0.0, 0.0, 0.0, 0.0, 0.0, 0.0, 0.0, 0.0, 0.0, 0.0, 0.0, 0.0, 0.0, 0.0, 0.0, 0.0, 0.0, 0.0, 0.0, 0.0, 0.0, 0.0, 0.0, 0.0, 0.0, 0.0, 0.0, 0.0, 0.0, 0.0, 0.0, 0.0, 0.0, 0.0, 0.0, 0.0, 0.0, 0.0, 0.0, 0.0, 0.0, 0.0, 0.0, 0.0, 0.0, 0.0, 0.0, 0.0, 0.0, 0.0, 0.0, 0.0, 0.0, 0.0, 0.0, 0.0, 0.0, 0.0, 0.0, 0.0, 0.0, 0.0, 0.0, 0.0, 0.0, 0.0, 0.0, 0.0, 0.0, 0.0, 0.0, 0.0, 0.0, 0.0, 0.0, 0.0, 0.0, 0.0, 0.0, 0.0, 0.0, 0.0, 0.0, 0.0, 0.0, 0.0, 0.0, 0.0, 0.0, 0.0, 0.0, 0.0, 0.0, 0.0, 0.0, 0.0, 0.0, 0.0, 0.0, 0.0, 0.0, 0.0, 0.0, 0.0, 0.0, 0.0, 0.0, 0.0, 0.0, 0.0, 0.0, 0.0, 0.0, 0.0, 0.0, 0.0, 0.0, 0.0, 0.0, 0.0, 0.0, 0.0, 0.0, 0.0, 0.0, 0.0, 0.0, 0.0, 0.0, 0.0, 0.0, 0.0, 0.0, 0.0, 0.0, 0.0, 0.0, 0.0, 0.0, 0.0, 0.0, 0.0, 0.0, 0.0, 0.0, 0.0, 0.0, 0.0, 0.0, 0.0, 0.0, 0.0, 0.0, 0.0, 0.0, 0.0, 0.0, 0.0, 0.0, 0.0, 0.0, 0.0, 0.0, 0.0, 0.0, 0.0, 0.0, 0.0, 0.0, 0.0, 0.0, 0.0, 0.0, 0.0, 0.0, 0.0, 0.0, 0.0, 0.0, 0.0, 0.0, 0.0, 0.0, 0.0, 0.0, 0.0, 0.0, 0.0, 0.0, 0.0, 0.0, 0.0, 0.0, 0.0, 0.0, 0.0, 0.0, 0.0, 0.0, 0.0, 0.0, 0.0, 0.0, 0.0, 0.0, 0.0, 0.0, 0.0, 0.0, 0.0, 0.0, 0.0, 0.0, 0.0, 0.0, 0.0, 0.0, 0.0, 0.0, 0.0, 0.0, 0.0, 0.0, 0.0, 0.0, 0.0, 0.0, 0.0, 0.0, 0.0, 0.0, 0.0, 0.0, 0.0, 0.0, 0.0, 0.0, 0.0, 0.0, 0.0, 0.0, 0.0, 0.0, 0.0, 0.0, 0.0, 0.0, 0.0, 0.0, 0.0, 0.0, 0.0, 0.0, 0.0, 0.0, 0.0, 0.0, 0.0, 0.0, 0.0, 0.0, 0.0, 0.0, 0.0, 0.0, 0.0, 0.0, 0.0, 0.0, 0.0, 0.0, 0.0, 0.0, 0.0, 0.0, 0.0, 0.0, 0.0, 0.0, 0.0, 0.0, 0.0, 0.0, 0.0, 0.0, 0.0, 0.0, 0.0, 0.0, 0.0, 0.0, 0.0, 0.0, 0.0, 0.0, 0.0, 0.0, 0.0, 0.0, 0.0, 0.0, 0.0, 0.0, 0.0, 0.0, 0.0, 0.0, 0.0, 0.0, 0.0, 0.0, 0.0, 0.0, 0.0, 0.0, 0.0, 0.0, 0.0, 0.0, 0.0, 0.0, 0.0, 0.0, 0.0, 0.0, 0.0, 0.0, 0.0, 0.0, 0.0, 0.0, 0.0, 0.0, 0.0, 0.0, 0.0, 0.0, 0.0, 0.0, 0.0, 0.0, 0.0, 0.0, 0.0, 0.0, 0.0, 0.0, 0.0, 0.0, 0.0, 0.0, 0.0, 0.0, 0.0, 0.0, 0.0, 0.0, 0.0, 0.0, 0.0, 0.0, 0.0, 0.0, 0.0, 0.0, 0.0, 0.0, 0.0, 0.0, 0.0, 0.0, 0.0, 0.0, 0.0, 0.0, 0.0, 0.0, 0.0, 0.0, 0.0, 0.0, 0.0, 0.0, 0.0, 0.0, 0.0, 0.0, 0.0, 0.0, 0.0, 0.0, 0.0, 0.0, 0.0, 0.0, 0.0, 0.0, 0.0, 0.0, 0.0, 0.0, 0.0, 0.0, 0.0, 0.0, 0.0, 0.0, 0.0, 0.0, 0.0, 0.0, 0.0, 0.0, 0.0, 0.0, 0.0, 0.0, 0.0, 0.0, 0.0, 0.0, 0.0, 0.0, 0.0, 0.0, 0.0, 0.0, 0.0, 0.0, 0.0, 0.0, 0.0, 0.0, 0.0, 0.0, 0.0, 0.0, 0.0, 0.0, 0.0, 0.0, 0.0, 0.0, 0.0, 0.0, 0.0, 0.0, 0.0, 0.0, 0.0, 0.0, 0.0, 0.0, 0.0, 0.0, 0.0, 0.0, 0.0, 0.0, 0.0, 0.0, 0.0, 0.0, 0.0, 0.0, 0.0, 0.0, 0.0, 0.0, 0.0, 0.0, 0.0, 0.0, 0.0, 0.0, 0.0, 0.0, 0.0, 0.0, 0.0, 0.0, 0.0, 0.0, 0.0, 0.0, 0.0, 0.0, 0.0, 0.0, 0.0, 0.0, 0.0, 0.0, 0.0, 0.0, 0.0, 0.0, 0.0, 0.0, 0.0, 0.0, 0.0, 0.0, 0.0, 0.0, 0.0, 0.0, 0.0, 0.0, 0.0, 0.0, 0.0, 0.0, 0.0, 0.0, 0.0, 0.0, 0.0, 0.0, 0.0, 0.0, 0.0, 0.0, 0.0, 0.0, 0.0, 0.0, 0.0, 0.0, 0.0, 0.0, 0.0, 0.0, 0.0, 0.0, 0.0, 0.0, 0.0, 0.0, 0.0, 0.0, 0.0, 0.0, 0.0, 0.0, 0.0, 0.0, 0.0, 0.0, 0.0, 0.0, 0.0, 0.0, 0.0, 0.0, 0.0, 0.0, 0.0, 0.0, 0.0, 0.0, 0.0, 0.0, 0.0, 0.0, 0.0, 0.0, 0.0, 0.0, 0.0, 0.0, 0.0, 0.0, 0.0, 0.0, 0.0, 0.0, 0.0, 0.0, 0.0, 0.0, 0.0, 0.0, 0.0, 0.0, 0.0, 0.0, 0.0, 0.0, 0.0, 0.0, 0.0, 0.0, 0.0, 0.0, 0.0, 0.0, 0.0, 0.0, 0.0, 0.0, 0.0, 0.0, 0.0, 0.0, 0.0, 0.0, 0.0, 0.0, 0.0, 0.0, 0.0, 0.0, 0.0, 0.0, 0.0, 0.0, 0.0, 0.0, 0.0, 0.0, 0.0, 0.0, 0.0, 0.0, 0.0, 0.0, 0.0, 0.0, 0.0, 0.0, 0.0, 0.0, 0.0, 0.0, 0.0, 0.0, 0.0, 0.0, 0.0, 0.0, 0.0, 0.0, 0.0, 0.0, 0.0, 0.0, 0.0, 0.0, 0.0, 0.0, 0.0, 0.0, 0.0, 0.0, 0.0, 0.0, 0.0, 0.0, 0.0, 0.0, 0.0, 0.0, 0.0, 0.0, 0.0, 0.0, 0.0, 0.0, 0.0, 0.0, 0.0, 0.0, 0.0, 0.0, 0.0, 0.0, 0.0, 0.0, 0.0, 0.0, 0.0, 0.0, 0.0, 0.0, 0.0, 0.0, 0.0, 0.0, 0.0, 0.0, 0.0, 0.0, 0.0, 0.0, 0.0, 0.0, 0.0, 0.0, 0.0, 0.0, 0.0, 0.0, 0.0, 0.0, 0.0, 0.0, 0.0, 0.0, 0.0, 0.0, 0.0, 0.0, 0.0, 0.0, 0.0, 0.0, 0.0, 0.0, 0.0, 0.0, 0.0, 0.0, 0.0, 0.0, 0.0, 0.0, 0.0, 0.0, 0.0, 0.0, 0.0, 0.0, 0.0, 0.0, 0.0, 0.0, 0.0, 0.0, 0.0, 0.0, 0.0, 0.0, 0.0, 0.0, 0.0, 0.0, 0.0, 0.0, 0.0, 0.0, 0.0, 0.0, 0.0, 0.0, 0.0, 0.0, 0.0, 0.0, 0.0, 0.0, 0.0, 0.0, 0.0, 0.0, 0.0, 0.0, 0.0, 0.0, 0.0, 0.0, 0.0, 0.0, 0.0, 0.0, 0.0, 0.0, 0.0, 0.0, 0.0, 0.0, 0.0, 0.0, 0.0, 0.0, 0.0, 0.0, 0.0, 0.0, 0.0, 0.0, 0.0, 0.0, 0.0, 0.0, 0.0, 0.0, 0.0, 0.0, 0.0, 0.0, 0.0, 0.0, 0.0, 0.0, 0.0, 0.0, 0.0, 0.0, 0.0, 0.0, 0.0, 0.0, 0.0, 0.0, 0.0, 0.0, 0.0, 0.0, 0.0, 0.0, 0.0, 0.0, 0.0, 0.0, 0.0, 0.0, 0.0, 0.0, 0.0, 0.0, 0.0, 0.0, 0.0, 0.0, 0.0, 0.0, 0.0, 0.0, 0.0, 0.0, 0.0, 0.0, 0.0, 0.0, 0.0, 0.0, 0.0, 0.0, 0.0, 0.0, 0.0, 0.0, 0.0, 0.0, 0.0, 0.0, 0.0, 0.0, 0.0, 0.0, 0.0, 0.0, 0.0, 0.0, 0.0, 0.0, 0.0, 0.0, 0.0, 0.0, 0.0, 0.0, 0.0, 0.0, 0.0, 0.0, 0.0, 0.0, 0.0, 0.0, 0.0, 0.0, 0.0, 0.0, 0.0, 0.0, 0.0, 0.0, 0.0, 0.0, 0.0, 0.0, 0.0, 0.0, 0.0, 0.0, 0.0, 0.0, 0.0, 0.0, 0.0, 0.0, 0.0, 0.0, 0.0, 0.0, 0.0, 0.0, 0.0, 0.0, 0.0, 0.0, 0.0, 0.0, 0.0, 0.0, 0.0, 0.0, 0.0, 0.0, 0.0, 0.0, 0.0, 0.0, 0.0, 0.0, 0.0, 0.0, 0.0, 0.0, 0.0, 0.0, 0.0, 0.0, 0.0, 0.0, 0.0, 0.0, 0.0, 0.0, 0.0, 0.0, 0.0, 0.0, 0.0, 0.0, 0.0, 0.0, 0.0, 0.0, 0.0, 0.0, 0.0, 0.0, 0.0, 0.0, 0.0, 0.0, 0.0, 0.0, 0.0, 0.0, 0.0, 0.0, 0.0, 0.0, 0.0, 0.0, 0.0, 0.0, 0.0, 0.0, 0.0, 0.0, 0.0, 0.0, 0.0, 0.0, 0.0, 0.0, 0.0, 0.0, 0.0, 0.0, 0.0, 0.0, 0.0, 0.0, 0.0, 0.0, 0.0, 0.0, 0.0, 0.0, 0.0, 0.0, 0.0, 0.0, 0.0, 0.0, 0.0, 0.0, 0.0, 0.0, 0.0, 0.0, 0.0, 0.0, 0.0, 0.0, 0.0, 0.0, 0.0, 0.0, 0.0, 0.0, 0.0, 0.0, 0.0, 0.0, 0.0, 0.0, 0.0, 0.0, 0.0, 0.0, 0.0, 0.0, 0.0, 0.0, 0.0, 0.0, 0.0, 0.0, 0.0, 0.0, 0.0, 0.0, 0.0, 0.0, 0.0, 0.0, 0.0, 0.0, 0.0, 0.0, 0.0, 0.0, 0.0, 0.0, 0.0, 0.0, 0.0, 0.0, 0.0, 0.0, 0.0, 0.0, 0.0, 0.0, 0.0, 0.0, 0.0, 0.0, 0.0, 0.0, 0.0, 0.0, 0.0, 0.0, 0.0, 0.0, 0.0, 0.0, 0.0, 0.0, 0.0, 0.0, 0.0, 0.0, 0.0, 0.0, 0.0, 0.0, 0.0, 0.0, 0.0, 0.0, 0.0, 0.0, 0.0, 0.0, 0.0, 0.0, 0.0, 0.0, 0.0, 0.0, 0.0, 0.0, 0.0, 0.0, 0.0, 0.0, 0.0, 0.0, 0.0, 0.0, 0.0, 0.0, 0.0, 0.0, 0.0, 0.0, 0.0, 0.0, 0.0, 0.0, 0.0, 0.0, 0.0, 0.0, 0.0, 0.0, 0.0, 0.0, 0.0, 0.0, 0.0, 0.0, 0.0, 0.0, 0.0, 0.0, 0.0, 0.0, 0.0, 0.0, 0.0, 0.0, 0.0, 0.0, 0.0, 0.0, 0.0, 0.0, 0.0, 0.0, 0.0, 0.0, 0.0, 0.0, 0.0, 0.0, 0.0, 0.0, 0.0, 0.0, 0.0, 0.0, 0.0, 0.0, 0.0, 0.0, 0.0, 0.0, 0.0, 0.0, 0.0, 0.0, 0.0, 0.0, 0.0, 0.0, 0.0, 0.0, 0.0, 0.0, 0.0, 0.0, 0.0, 0.0, 0.0, 0.0, 0.0, 0.0, 0.0, 0.0, 0.0, 0.0, 0.0, 0.0, 0.0, 0.0, 0.0, 0.0, 0.0, 0.0, 0.0, 0.0, 0.0, 0.0, 0.0, 0.0, 0.0, 0.0, 0.0, 0.0, 0.0, 0.0, 0.0, 0.0, 0.0, 0.0, 0.0, 0.0, 0.0, 0.0, 0.0, 0.0, 0.0, 0.0, 0.0, 0.0, 0.0, 0.0, 0.0, 0.0, 0.0, 0.0, 0.0, 0.0, 0.0, 0.0, 0.0, 0.0, 0.0, 0.0, 0.0, 0.0, 0.0, 0.0, 0.0, 0.0, 0.0, 0.0, 0.0, 0.0, 0.0, 0.0, 0.0, 0.0, 0.0, 0.0, 0.0, 0.0, 0.0, 0.0, 0.0, 0.0, 0.0, 0.0, 0.0, 0.0, 0.0, 0.0, 0.0, 0.0, 0.0, 0.0, 0.0, 0.0, 0.0, 0.0, 0.0, 0.0, 0.0, 0.0, 0.0, 0.0, 0.0, 0.0, 0.0, 0.0, 0.0, 0.0, 0.0, 0.0, 0.0, 0.0, 0.0, 0.0, 0.0, 0.0, 0.0, 0.0, 0.0, 0.0, 0.0, 0.0, 0.0, 0.0, 0.0, 0.0, 0.0, 0.0, 0.0, 0.0, 0.0, 0.0, 0.0, 0.0, 0.0, 0.0, 0.0, 0.0, 0.0, 0.0, 0.0, 0.0, 0.0, 0.0, 0.0, 0.0, 0.0, 0.0, 0.0, 0.0, 0.0, 0.0, 0.0, 0.0, 0.0, 0.0, 0.0, 0.0, 0.0, 0.0, 0.0, 0.0, 0.0, 0.0, 0.0, 0.0, 0.0, 0.0, 0.0, 0.0, 0.0, 0.0, 0.0, 0.0, 0.0, 0.0, 0.0, 0.0, 0.0, 0.0, 0.0, 0.0, 0.0, 0.0, 0.0, 0.0, 0.0, 0.0, 0.0, 0.0, 0.0, 0.0, 0.0, 0.0, 0.0, 0.0, 0.0, 0.0, 0.0, 0.0, 0.0, 0.0, 0.0, 0.0, 0.0, 0.0, 0.0, 0.0, 0.0, 0.0, 1.0, 0.5, 0.9375, 0.5, 0.9375, 1.0, 1.0, 1.0, 0.9375, 0.5, 0.875, 0.5, 0.875, 1.0, 0.9375, 1.0, 0.875, 0.5, 0.8125, 0.5, 0.8125, 1.0, 0.875, 1.0, 0.8125, 0.5, 0.75, 0.5, 0.75, 1.0, 0.8125, 1.0, 0.75, 0.5, 0.6875, 0.5, 0.6875, 1.0, 0.75, 1.0, 0.6875, 0.5, 0.625, 0.5, 0.625, 1.0, 0.6875, 1.0, 0.625, 0.5, 0.5625, 0.5, 0.5625, 1.0, 0.625, 1.0, 0.5625, 0.5, 0.5, 0.5, 0.5, 1.0, 0.5625, 1.0, 0.5, 0.5, 0.4375, 0.5, 0.4375, 1.0, 0.5, 1.0, 0.4375, 0.5, 0.375, 0.5, 0.375, 1.0, 0.4375, 1.0, 0.375, 0.5, 0.3125, 0.5, 0.3125, 1.0, 0.375, 1.0, 0.3125, 0.5, 0.25, 0.5, 0.25, 1.0, 0.3125, 1.0, 0.25, 0.5, 0.1875, 0.5, 0.1875, 1.0, 0.25, 1.0, 0.1875, 0.5, 0.125, 0.5, 0.125, 1.0, 0.1875, 1.0, 0.125, 0.5, 0.0625, 0.5, 0.0625, 1.0, 0.125, 1.0, 0.0625, 0.5, 0.0, 0.5, 0.0, 1.0, 0.0625, 1.0, 0.9092, 0.09076, 0.9581, 0.1638, 0.9581, 0.1638, 0.9336, 0.1273, 0.9092, 0.09076, 0.75, 0.4752, 0.8362, 0.4581, 0.8418, 0.4717, 0.75, 0.49, 0.8362, 0.4581, 0.9092, 0.4092, 0.9197, 0.4197, 0.8418, 0.4717, 0.9092, 0.4092, 0.9581, 0.3362, 0.9717, 0.3418, 0.9197, 0.4197, 0.9581, 0.3362, 0.9752, 0.25, 0.99, 0.25, 0.9717, 0.3418, 0.9752, 0.25, 0.9581, 0.1638, 0.9717, 0.1582, 0.99, 0.25, 0.9581, 0.1638, 0.9092, 0.09076, 0.9197, 0.08029, 0.9717, 0.1582, 0.9092, 0.09076, 0.8362, 0.04195, 0.8418, 0.02827, 0.9197, 0.08029, 0.8362, 0.04195, 0.75, 0.02481, 0.75, 0.01, 0.8418, 0.02827, 0.75, 0.02481, 0.6638, 0.04195, 0.6582, 0.02827, 0.75, 0.01, 0.6638, 0.04195, 0.5908, 0.09076, 0.5803, 0.08029, 0.6582, 0.02827, 0.5908, 0.09076, 0.5419, 0.1638, 0.5283, 0.1582, 0.5803, 0.08029, 0.5419, 0.1638, 0.5248, 0.25, 0.51, 0.25, 0.5283, 0.1582, 0.5248, 0.25, 0.5419, 0.3362, 0.5283, 0.3418, 0.51, 0.25, 0.5419, 0.3362, 0.5908, 0.4092, 0.5803, 0.4197, 0.5283, 0.3418, 0.5908, 0.4092, 0.6638, 0.4581, 0.6582, 0.4717, 0.5803, 0.4197, 0.6638, 0.4581, 0.75, 0.4752, 0.75, 0.49, 0.6582, 0.4717, 0.5908, 0.4092, 0.5664, 0.3727, 0.5664, 0.3727, 0.5908, 0.4092, 0.5908, 0.4092, 0.5419, 0.3362, 0.5419, 0.3362, 0.5664, 0.3727, 0.5908, 0.4092, 0.8362, 0.04195, 0.9092, 0.09076, 0.9092, 0.09076, 0.8727, 0.06636, 0.8362, 0.04195, 0.6638, 0.4581, 0.5908, 0.4092, 0.5908, 0.4092, 0.6273, 0.4336, 0.6638, 0.4581, 0.75, 0.02481, 0.8362, 0.04195, 0.8362, 0.04195, 0.7931, 0.03338, 0.75, 0.02481, 0.8362, 0.4581, 0.75, 0.4752, 0.75, 0.4752, 0.7931, 0.4666, 0.8362, 0.4581, 0.75, 0.4752, 0.6638, 0.4581, 0.6638, 0.4581, 0.7069, 0.4666, 0.75, 0.4752, 0.6638, 0.04195, 0.75, 0.02481, 0.75, 0.02481, 0.7069, 0.03338, 0.6638, 0.04195, 0.9092, 0.4092, 0.8362, 0.4581, 0.8362, 0.4581, 0.8727, 0.4336, 0.9092, 0.4092, 0.5908, 0.09076, 0.6638, 0.04195, 0.6638, 0.04195, 0.6273, 0.06636, 0.5908, 0.09076, 0.9581, 0.3362, 0.9092, 0.4092, 0.9092, 0.4092, 0.9336, 0.3727, 0.9581, 0.3362, 0.5419, 0.1638, 0.5908, 0.09076, 0.5908, 0.09076, 0.5664, 0.1273, 0.5419, 0.1638, 0.9752, 0.25, 0.9581, 0.3362, 0.9581, 0.3362, 0.9666, 0.2931, 0.9752, 0.25, 0.5248, 0.25, 0.5419, 0.1638, 0.5419, 0.1638, 0.5334, 0.2069, 0.5248, 0.25, 0.9581, 0.1638, 0.9752, 0.25, 0.9752, 0.25, 0.9666, 0.2069, 0.9581, 0.1638, 0.5419, 0.3362, 0.5248, 0.25, 0.5248, 0.25, 0.5334, 0.2931, 0.5419, 0.3362, 0.5334, 0.2931, 0.5245, 0.25, 0.5248, 0.25, 0.5334, 0.2931, 0.5334, 0.2069, 0.5419, 0.1638, 0.5419, 0.1638, 0.5334, 0.2069, 0.9336, 0.1273, 0.9581, 0.1638, 0.9581, 0.1638, 0.9336, 0.1273, 0.9336, 0.3727, 0.9092, 0.4092, 0.9092, 0.4092, 0.9336, 0.3727, 0.5664, 0.3727, 0.5419, 0.3362, 0.5419, 0.3362, 0.5664, 0.3727, 0.75, 0.4752, 0.7069, 0.4666, 0.7069, 0.4666, 0.75, 0.4752, 0.8727, 0.06636, 0.9092, 0.09076, 0.9092, 0.09076, 0.8727, 0.06636, 0.8362, 0.04195, 0.8727, 0.06636, 0.8727, 0.06636, 0.8362, 0.04195, 0.9581, 0.1638, 0.9666, 0.2069, 0.9666, 0.2069, 0.9581, 0.1638, 0.7069, 0.4666, 0.6638, 0.4581, 0.6638, 0.4581, 0.7069, 0.4666, 0.7931, 0.03338, 0.8362, 0.04195, 0.8362, 0.04195, 0.7931, 0.03338, 0.5248, 0.25, 0.5334, 0.2069, 0.5334, 0.2069, 0.5248, 0.25, 0.5334, 0.2931, 0.5248, 0.25, 0.5248, 0.25, 0.5334, 0.2931, 0.8362, 0.4581, 0.7931, 0.4666, 0.7931, 0.4666, 0.8362, 0.4581, 0.9092, 0.4092, 0.8727, 0.4336, 0.8727, 0.4336, 0.9092, 0.4092, 0.8727, 0.4336, 0.8362, 0.4581, 0.8362, 0.4581, 0.8727, 0.4336, 0.9336, 0.1273, 0.9584, 0.1637, 0.9581, 0.1638, 0.9336, 0.1273, 0.5664, 0.3727, 0.5416, 0.3363, 0.5419, 0.3362, 0.5664, 0.3727, 0.8727, 0.06636, 0.9095, 0.09052, 0.9092, 0.09076, 0.8727, 0.06636, 0.6273, 0.4336, 0.5905, 0.4095, 0.5908, 0.4092, 0.6273, 0.4336, 0.7931, 0.03338, 0.8363, 0.04162, 0.8362, 0.04195, 0.7931, 0.03338, 0.7931, 0.4666, 0.75, 0.4755, 0.75, 0.4752, 0.7931, 0.4666, 0.7069, 0.4666, 0.6637, 0.4584, 0.6638, 0.4581, 0.7069, 0.4666, 0.7069, 0.03338, 0.75, 0.02445, 0.75, 0.02481, 0.7069, 0.03338, 0.8727, 0.4336, 0.8363, 0.4584, 0.8362, 0.4581, 0.8727, 0.4336, 0.6273, 0.06636, 0.6637, 0.04162, 0.6638, 0.04195, 0.6273, 0.06636, 0.9336, 0.3727, 0.9095, 0.4095, 0.9092, 0.4092, 0.9336, 0.3727, 0.5664, 0.1273, 0.5905, 0.09052, 0.5908, 0.09076, 0.5664, 0.1273, 0.9666, 0.2931, 0.9584, 0.3363, 0.9581, 0.3362, 0.9666, 0.2931, 0.5334, 0.2069, 0.5416, 0.1637, 0.5419, 0.1638, 0.5334, 0.2069, 0.9666, 0.2069, 0.9755, 0.25, 0.9752, 0.25, 0.9666, 0.2069, 0.9584, 0.1637, 0.9666, 0.2069, 0.9666, 0.2069, 0.9581, 0.1638, 0.9581, 0.1638, 0.9666, 0.2069, 0.9666, 0.2069, 0.9584, 0.1637, 0.9666, 0.2069, 0.9752, 0.25, 0.9755, 0.25, 0.9666, 0.2069, 0.5245, 0.25, 0.5334, 0.2069, 0.5334, 0.2069, 0.5248, 0.25, 0.5248, 0.25, 0.5334, 0.2069, 0.5334, 0.2069, 0.5245, 0.25, 0.5334, 0.2069, 0.5419, 0.1638, 0.5416, 0.1637, 0.5334, 0.2069, 0.9755, 0.25, 0.9666, 0.2931, 0.9666, 0.2931, 0.9752, 0.25, 0.9752, 0.25, 0.9666, 0.2931, 0.9666, 0.2931, 0.9755, 0.25, 0.9666, 0.2931, 0.9581, 0.3362, 0.9584, 0.3363, 0.9666, 0.2931, 0.5416, 0.1637, 0.5664, 0.1273, 0.5664, 0.1273, 0.5419, 0.1638, 0.5419, 0.1638, 0.5664, 0.1273, 0.5664, 0.1273, 0.5416, 0.1637, 0.5664, 0.1273, 0.5908, 0.09076, 0.5905, 0.09052, 0.5664, 0.1273, 0.9584, 0.3363, 0.9336, 0.3727, 0.9336, 0.3727, 0.9581, 0.3362, 0.9581, 0.3362, 0.9336, 0.3727, 0.9336, 0.3727, 0.9584, 0.3363, 0.9336, 0.3727, 0.9092, 0.4092, 0.9095, 0.4095, 0.9336, 0.3727, 0.5905, 0.09052, 0.6273, 0.06636, 0.6273, 0.06636, 0.5908, 0.09076, 0.5908, 0.09076, 0.6273, 0.06636, 0.6273, 0.06636, 0.5905, 0.09052, 0.6273, 0.06636, 0.6638, 0.04195, 0.6637, 0.04162, 0.6273, 0.06636, 0.9095, 0.4095, 0.8727, 0.4336, 0.8727, 0.4336, 0.9092, 0.4092, 0.9092, 0.4092, 0.8727, 0.4336, 0.8727, 0.4336, 0.9095, 0.4095, 0.8727, 0.4336, 0.8362, 0.4581, 0.8363, 0.4584, 0.8727, 0.4336, 0.6637, 0.04162, 0.7069, 0.03338, 0.7069, 0.03338, 0.6638, 0.04195, 0.6638, 0.04195, 0.7069, 0.03338, 0.7069, 0.03338, 0.6637, 0.04162, 0.7069, 0.03338, 0.75, 0.02481, 0.75, 0.02445, 0.7069, 0.03338, 0.75, 0.4755, 0.7069, 0.4666, 0.7069, 0.4666, 0.75, 0.4752, 0.75, 0.4752, 0.7069, 0.4666, 0.7069, 0.4666, 0.75, 0.4755, 0.7069, 0.4666, 0.6638, 0.4581, 0.6637, 0.4584, 0.7069, 0.4666, 0.8363, 0.4584, 0.7931, 0.4666, 0.7931, 0.4666, 0.8362, 0.4581, 0.8362, 0.4581, 0.7931, 0.4666, 0.7931, 0.4666, 0.8363, 0.4584, 0.7931, 0.4666, 0.75, 0.4752, 0.75, 0.4755, 0.7931, 0.4666, 0.75, 0.02445, 0.7931, 0.03338, 0.7931, 0.03338, 0.75, 0.02481, 0.75, 0.02481, 0.7931, 0.03338, 0.7931, 0.03338, 0.75, 0.02445, 0.7931, 0.03338, 0.8362, 0.04195, 0.8363, 0.04162, 0.7931, 0.03338, 0.6637, 0.4584, 0.6273, 0.4336, 0.6273, 0.4336, 0.6638, 0.4581, 0.6638, 0.4581, 0.6273, 0.4336, 0.6273, 0.4336, 0.6637, 0.4584, 0.6273, 0.4336, 0.5908, 0.4092, 0.5905, 0.4095, 0.6273, 0.4336, 0.8363, 0.04162, 0.8727, 0.06636, 0.8727, 0.06636, 0.8362, 0.04195, 0.8362, 0.04195, 0.8727, 0.06636, 0.8727, 0.06636, 0.8363, 0.04162, 0.8727, 0.06636, 0.9092, 0.09076, 0.9095, 0.09052, 0.8727, 0.06636, 0.5905, 0.4095, 0.5664, 0.3727, 0.5664, 0.3727, 0.5908, 0.4092, 0.5908, 0.4092, 0.5664, 0.3727, 0.5664, 0.3727, 0.5905, 0.4095, 0.5664, 0.3727, 0.5419, 0.3362, 0.5416, 0.3363, 0.5664, 0.3727, 0.9095, 0.09052, 0.9336, 0.1273, 0.9336, 0.1273, 0.9092, 0.09076, 0.9092, 0.09076, 0.9336, 0.1273, 0.9336, 0.1273, 0.9095, 0.09052, 0.9336, 0.1273, 0.9581, 0.1638, 0.9584, 0.1637, 0.9336, 0.1273, 0.9581, 0.3362, 0.9336, 0.3727, 0.9336, 0.3727, 0.9581, 0.3362, 0.5419, 0.1638, 0.5664, 0.1273, 0.5664, 0.1273, 0.5419, 0.1638, 0.5419, 0.3362, 0.5334, 0.2931, 0.5334, 0.2931, 0.5419, 0.3362, 0.9752, 0.25, 0.9666, 0.2931, 0.9666, 0.2931, 0.9752, 0.25, 0.7069, 0.03338, 0.75, 0.02481, 0.75, 0.02481, 0.7069, 0.03338, 0.6273, 0.4336, 0.5908, 0.4092, 0.5908, 0.4092, 0.6273, 0.4336, 0.7931, 0.4666, 0.75, 0.4752, 0.75, 0.4752, 0.7931, 0.4666, 0.9666, 0.2069, 0.9752, 0.25, 0.9752, 0.25, 0.9666, 0.2069, 0.6273, 0.06636, 0.6638, 0.04195, 0.6638, 0.04195, 0.6273, 0.06636, 0.5664, 0.1273, 0.5908, 0.09076, 0.5908, 0.09076, 0.5664, 0.1273, 0.75, 0.02481, 0.7931, 0.03338, 0.7931, 0.03338, 0.75, 0.02481, 0.9092, 0.09076, 0.9336, 0.1273, 0.9336, 0.1273, 0.9092, 0.09076, 0.9666, 0.2931, 0.9581, 0.3362, 0.9581, 0.3362, 0.9666, 0.2931, 0.6638, 0.4581, 0.6273, 0.4336, 0.6273, 0.4336, 0.6638, 0.4581, 0.5416, 0.3363, 0.5334, 0.2931, 0.5334, 0.2931, 0.5419, 0.3362, 0.5419, 0.3362, 0.5334, 0.2931, 0.5334, 0.2931, 0.5416, 0.3363, 0.5334, 0.2931, 0.5248, 0.25, 0.5245, 0.25, 0.5334, 0.2931, 0.6638, 0.04195, 0.7069, 0.03338, 0.7069, 0.03338, 0.6638, 0.04195, 0.5908, 0.09076, 0.6273, 0.06636, 0.6273, 0.06636, 0.5908, 0.09076, 0.8362, 0.4581, 0.7931, 0.4666, 0.75, 0.4752, 0.7069, 0.4666, 0.6638, 0.4581, 0.6273, 0.4336, 0.5908, 0.4092, 0.5664, 0.3727, 0.5419, 0.3362, 0.5334, 0.2931, 0.5248, 0.25, 0.5334, 0.2069, 0.5419, 0.1638, 0.5664, 0.1273, 0.5908, 0.09076, 0.6273, 0.06636, 0.6638, 0.04195, 0.7069, 0.03338, 0.75, 0.02481, 0.7931, 0.03338, 0.8362, 0.04195, 0.8727, 0.06636, 0.9092, 0.09076, 0.9336, 0.1273, 0.9581, 0.1638, 0.9666, 0.2069, 0.9752, 0.25, 0.9666, 0.2931, 0.9581, 0.3362, 0.9336, 0.3727, 0.9092, 0.4092, 0.8727, 0.4336, 0.0, 0.0, 0.0, 0.0, 0.0, 0.0, 0.0, 0.0, 0.0, 0.0, 0.0, 0.0, 0.0, 0.0, 0.0, 0.0])
me_plastic_leg.materials.append(mat_gloss_black_plastic)
me_plastic_leg.use_remesh_fix_poles = True
me_plastic_leg.use_remesh_preserve_attributes = False
me_plastic_leg.use_mirror_vertex_groups = False
me_plastic_leg.update()

# ---- objects
ob_plastic_leg = bpy.data.objects.new('Plastic Leg', None)
ob_obj_x = bpy.data.objects.new('OBJ_X', None)
ob_obj_y = bpy.data.objects.new('OBJ_Y', None)
ob_obj_z = bpy.data.objects.new('OBJ_Z', None)
ob_obj_prompts = bpy.data.objects.new('OBJ_PROMPTS', None)
ob_plastic_leg_001 = bpy.data.objects.new('Plastic Leg.001', me_plastic_leg)

# ---- transforms, parenting, visibility, modifiers, constraints
ob_plastic_leg.location = (0.0, 0.0, 0.0)
ob_plastic_leg.empty_display_type = 'ARROWS'
ob_plastic_leg.empty_display_size = 0.1
ob_plastic_leg.lineart.crease_threshold = 0.0
ob_obj_x.parent = ob_plastic_leg
ob_obj_x.location = (1.0, 0.0, 0.0)
ob_obj_x.lock_location = (False, True, True)
ob_obj_x.lock_rotation = (True, True, True)
ob_obj_x.empty_display_type = 'SPHERE'
ob_obj_x.empty_display_size = 0.1
ob_obj_x.lineart.crease_threshold = 0.0
ob_obj_y.parent = ob_plastic_leg
ob_obj_y.location = (0.0, 1.0, 0.0)
ob_obj_y.lock_location = (True, False, True)
ob_obj_y.lock_rotation = (True, True, True)
ob_obj_y.empty_display_type = 'SPHERE'
ob_obj_y.empty_display_size = 0.1
ob_obj_y.lineart.crease_threshold = 0.0
ob_obj_z.parent = ob_plastic_leg
ob_obj_z.location = (0.0, 0.0, 0.155)
ob_obj_z.lock_location = (True, True, False)
ob_obj_z.lock_rotation = (True, True, True)
ob_obj_z.empty_display_type = 'SINGLE_ARROW'
ob_obj_z.empty_display_size = 0.2
ob_obj_z.lineart.crease_threshold = 0.0
ob_obj_prompts.parent = ob_plastic_leg
ob_obj_prompts.location = (0.0, 0.0, 0.0)
ob_obj_prompts.lock_location = (True, True, True)
ob_obj_prompts.lock_rotation = (True, True, True)
ob_obj_prompts.empty_display_size = 0.0001
ob_obj_prompts.lineart.crease_threshold = 0.0
ob_plastic_leg_001.parent = ob_plastic_leg
ob_plastic_leg_001.location = (0.0, 0.0, 0.0)
ob_plastic_leg_001.lock_location = (True, True, True)
ob_plastic_leg_001.lineart.crease_threshold = 0.0
_vg = ob_plastic_leg_001.vertex_groups.new(name='OBJ_X')
_vg = ob_plastic_leg_001.vertex_groups.new(name='OBJ_Y')
_vg = ob_plastic_leg_001.vertex_groups.new(name='OBJ_Z')
_m = ob_plastic_leg_001.modifiers.new('Hook-OBJ_Z', 'HOOK')
_m.center = (0.0, 0.0, 0.1257)
_m.matrix_inverse = ((1.0, 0.0, 0.0, 0.0), (0.0, 1.0, 0.0, 0.0), (0.0, 0.0, 1.0, -0.1257), (0.0, 0.0, 0.0, 1.0))
_m.object = ob_obj_z
_m = ob_plastic_leg_001.modifiers.new('Subdivision', 'SUBSURF')
_m.uv_smooth = 'PRESERVE_CORNERS'
_m.levels = 3
_m.render_levels = 3
_m = ob_plastic_leg_001.modifiers.new('Auto Smooth', 'NODES')
_m.node_group = ng_auto_smooth
_gi = [s.identifier for s in ng_auto_smooth.interface.items_tree if s.item_type == 'SOCKET' and s.in_out == 'INPUT']
_m[_gi[1]] = 0.5236  # Angle

# ---- collection membership
scene.collection.objects.link(ob_plastic_leg)
scene.collection.objects.link(ob_obj_x)
scene.collection.objects.link(ob_obj_y)
scene.collection.objects.link(ob_obj_z)
scene.collection.objects.link(ob_obj_prompts)
scene.collection.objects.link(ob_plastic_leg_001)
col_collection.objects.link(ob_plastic_leg_001)

# ---- scene / render settings (as saved in the file)
scene.frame_start = 1; scene.frame_end = 250; scene.frame_set(1)
scene.render.engine = 'BLENDER_EEVEE_NEXT'
scene.cycles.use_denoising = False
scene.cycles.samples = 128
scene.cycles.sampling_pattern = 'TABULATED_SOBOL'
scene.cycles.use_adaptive_sampling = False
scene.cycles.use_light_tree = False
scene.eevee.use_gtao = True
scene.eevee.use_raytracing = True
scene.view_settings.view_transform = 'Filmic'
bpy.context.view_layer.update()

# ---- added for rendering (the .blend has no active camera and no usable light): camera, sun
cam_auto = bpy.data.cameras.new('AutoCamera')
cam_auto.lens = 50.0
cam_auto.sensor_width = 36.0
cam_auto.clip_end = 1000.0
ob_auto_camera = bpy.data.objects.new('AutoCamera', cam_auto)
scene.collection.objects.link(ob_auto_camera)
ob_auto_camera.location = (0.209348, -0.222797, 0.226099)
ob_auto_camera.rotation_euler = (1.09748, -7.21219e-08, 0.694738)
scene.camera = ob_auto_camera
light_auto_sun = bpy.data.lights.new('AutoSun', 'SUN')
light_auto_sun.energy = 3.0
light_auto_sun.angle = 0.0523599
ob_auto_sun = bpy.data.objects.new('AutoSun', light_auto_sun)
scene.collection.objects.link(ob_auto_sun)
ob_auto_sun.rotation_euler = (0.872665, 0.174533, 0.523599)
bpy.context.view_layer.update()
